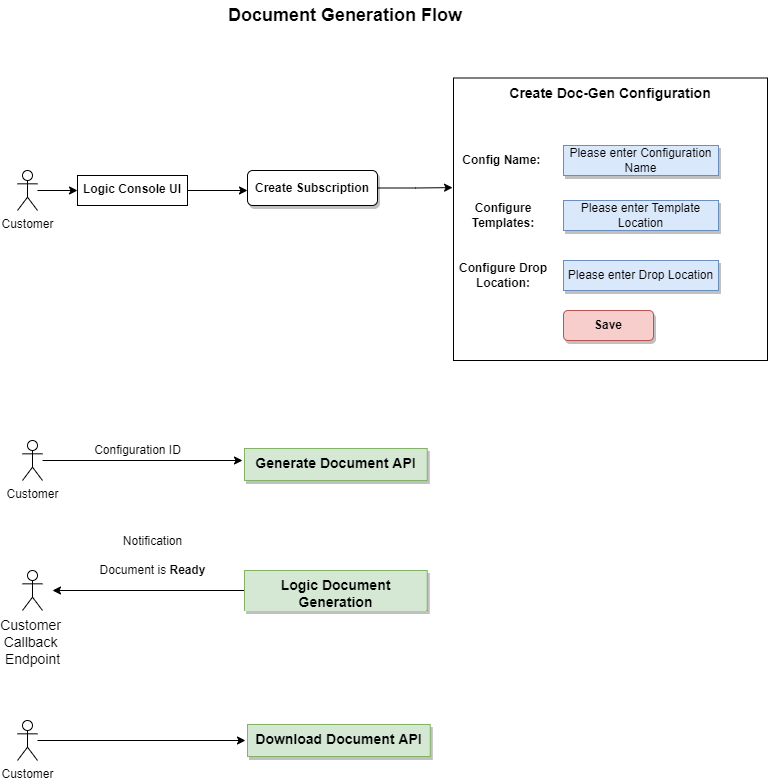

The diagram above was exported from draw.io. Its source (the exported page's mxGraphModel, read from the mxfile embedded in the PNG):
<mxGraphModel dx="1108" dy="553" grid="1" gridSize="10" guides="1" tooltips="1" connect="1" arrows="1" fold="1" page="1" pageScale="1" pageWidth="850" pageHeight="1100" math="0" shadow="0">
  <root>
    <mxCell id="5hDo9kULnmp2MBEX1J-v-0" />
    <mxCell id="5hDo9kULnmp2MBEX1J-v-1" parent="5hDo9kULnmp2MBEX1J-v-0" />
    <mxCell id="5hDo9kULnmp2MBEX1J-v-2" value="" style="edgeStyle=orthogonalEdgeStyle;rounded=0;orthogonalLoop=1;jettySize=auto;html=1;" parent="5hDo9kULnmp2MBEX1J-v-1" source="5hDo9kULnmp2MBEX1J-v-3" edge="1">
      <mxGeometry relative="1" as="geometry">
        <mxPoint x="112" y="200" as="targetPoint" />
      </mxGeometry>
    </mxCell>
    <mxCell id="5hDo9kULnmp2MBEX1J-v-3" value="Customer" style="shape=umlActor;verticalLabelPosition=bottom;verticalAlign=top;html=1;outlineConnect=0;" parent="5hDo9kULnmp2MBEX1J-v-1" vertex="1">
      <mxGeometry x="52" y="180" width="20" height="40" as="geometry" />
    </mxCell>
    <mxCell id="5hDo9kULnmp2MBEX1J-v-4" value="" style="edgeStyle=orthogonalEdgeStyle;rounded=0;orthogonalLoop=1;jettySize=auto;html=1;" parent="5hDo9kULnmp2MBEX1J-v-1" source="5hDo9kULnmp2MBEX1J-v-5" edge="1">
      <mxGeometry relative="1" as="geometry">
        <mxPoint x="282" y="200" as="targetPoint" />
      </mxGeometry>
    </mxCell>
    <mxCell id="5hDo9kULnmp2MBEX1J-v-5" value="Logic Console UI" style="whiteSpace=wrap;html=1;verticalAlign=top;fontStyle=1" parent="5hDo9kULnmp2MBEX1J-v-1" vertex="1">
      <mxGeometry x="112" y="185" width="110" height="30" as="geometry" />
    </mxCell>
    <mxCell id="5hDo9kULnmp2MBEX1J-v-7" value="&lt;font style=&quot;font-size: 14px&quot;&gt;Create Doc-Gen Configuration&lt;/font&gt;&lt;br&gt;&amp;nbsp; &amp;nbsp; &amp;nbsp; &amp;nbsp; &amp;nbsp; &amp;nbsp; &amp;nbsp; &amp;nbsp; &amp;nbsp; &amp;nbsp; &amp;nbsp;&lt;br&gt;&amp;nbsp; &amp;nbsp; &amp;nbsp; &amp;nbsp; &amp;nbsp; &amp;nbsp; &amp;nbsp; &amp;nbsp; &amp;nbsp; &amp;nbsp; &amp;nbsp; &amp;nbsp; &amp;nbsp; &amp;nbsp; &amp;nbsp; &amp;nbsp; &amp;nbsp; &amp;nbsp; &amp;nbsp; &amp;nbsp; &amp;nbsp; &amp;nbsp; &amp;nbsp; &amp;nbsp; &amp;nbsp; &amp;nbsp; &amp;nbsp; &amp;nbsp; &amp;nbsp; &amp;nbsp; &amp;nbsp; &amp;nbsp; &amp;nbsp; &amp;nbsp; &amp;nbsp; &amp;nbsp; &amp;nbsp; &amp;nbsp; &amp;nbsp; &amp;nbsp; &amp;nbsp; &amp;nbsp; &amp;nbsp; &amp;nbsp; &amp;nbsp; &amp;nbsp;" style="whiteSpace=wrap;html=1;verticalAlign=top;fontStyle=1;" parent="5hDo9kULnmp2MBEX1J-v-1" vertex="1">
      <mxGeometry x="488" y="87.5" width="314" height="282.5" as="geometry" />
    </mxCell>
    <mxCell id="5hDo9kULnmp2MBEX1J-v-8" value="Config Name:&amp;nbsp;" style="text;html=1;strokeColor=none;fillColor=none;align=center;verticalAlign=middle;whiteSpace=wrap;rounded=0;fontStyle=1" parent="5hDo9kULnmp2MBEX1J-v-1" vertex="1">
      <mxGeometry x="493" y="155" width="90" height="30" as="geometry" />
    </mxCell>
    <mxCell id="5hDo9kULnmp2MBEX1J-v-9" value="Please enter Configuration Name" style="text;html=1;strokeColor=#6c8ebf;fillColor=#dae8fc;align=center;verticalAlign=middle;whiteSpace=wrap;rounded=0;shadow=1;" parent="5hDo9kULnmp2MBEX1J-v-1" vertex="1">
      <mxGeometry x="598" y="155" width="155" height="30" as="geometry" />
    </mxCell>
    <mxCell id="5hDo9kULnmp2MBEX1J-v-10" value="Configure Templates:" style="text;html=1;strokeColor=none;fillColor=none;align=center;verticalAlign=middle;whiteSpace=wrap;rounded=0;shadow=1;fontStyle=1" parent="5hDo9kULnmp2MBEX1J-v-1" vertex="1">
      <mxGeometry x="493" y="210" width="90" height="30" as="geometry" />
    </mxCell>
    <mxCell id="5hDo9kULnmp2MBEX1J-v-11" value="Please enter Template Location" style="text;html=1;strokeColor=#6c8ebf;fillColor=#dae8fc;align=center;verticalAlign=middle;whiteSpace=wrap;rounded=0;shadow=1;" parent="5hDo9kULnmp2MBEX1J-v-1" vertex="1">
      <mxGeometry x="598" y="210" width="155" height="30" as="geometry" />
    </mxCell>
    <mxCell id="5hDo9kULnmp2MBEX1J-v-12" value="Save" style="rounded=1;whiteSpace=wrap;html=1;shadow=1;fontStyle=1;fillColor=#f8cecc;strokeColor=#b85450;" parent="5hDo9kULnmp2MBEX1J-v-1" vertex="1">
      <mxGeometry x="598" y="320" width="90" height="30" as="geometry" />
    </mxCell>
    <mxCell id="5hDo9kULnmp2MBEX1J-v-15" value="&lt;span&gt;&lt;b&gt;&lt;font style=&quot;font-size: 14px&quot;&gt;Generate Document API&lt;/font&gt;&lt;/b&gt;&lt;br&gt;&lt;/span&gt;" style="whiteSpace=wrap;html=1;verticalAlign=top;labelBackgroundColor=#D5E8D4;shadow=1;fillColor=#d5e8d4;strokeColor=#82b366;" parent="5hDo9kULnmp2MBEX1J-v-1" vertex="1">
      <mxGeometry x="279" y="458" width="182.75" height="32" as="geometry" />
    </mxCell>
    <mxCell id="5hDo9kULnmp2MBEX1J-v-27" style="edgeStyle=orthogonalEdgeStyle;rounded=0;orthogonalLoop=1;jettySize=auto;html=1;entryX=-0.003;entryY=0.388;entryDx=0;entryDy=0;entryPerimeter=0;" parent="5hDo9kULnmp2MBEX1J-v-1" source="5hDo9kULnmp2MBEX1J-v-18" target="5hDo9kULnmp2MBEX1J-v-7" edge="1">
      <mxGeometry relative="1" as="geometry" />
    </mxCell>
    <mxCell id="5hDo9kULnmp2MBEX1J-v-18" value="&lt;b&gt;Create Subscription&lt;/b&gt;" style="rounded=1;whiteSpace=wrap;html=1;shadow=1;" parent="5hDo9kULnmp2MBEX1J-v-1" vertex="1">
      <mxGeometry x="282" y="180" width="130" height="35" as="geometry" />
    </mxCell>
    <mxCell id="5hDo9kULnmp2MBEX1J-v-23" value="Configure Drop Location:" style="text;html=1;strokeColor=none;fillColor=none;align=center;verticalAlign=middle;whiteSpace=wrap;rounded=0;shadow=1;fontStyle=1" parent="5hDo9kULnmp2MBEX1J-v-1" vertex="1">
      <mxGeometry x="493" y="270" width="90" height="30" as="geometry" />
    </mxCell>
    <mxCell id="5hDo9kULnmp2MBEX1J-v-24" value="Please enter Drop Location" style="text;html=1;strokeColor=#6c8ebf;fillColor=#dae8fc;align=center;verticalAlign=middle;whiteSpace=wrap;rounded=0;shadow=1;" parent="5hDo9kULnmp2MBEX1J-v-1" vertex="1">
      <mxGeometry x="598" y="270" width="155" height="30" as="geometry" />
    </mxCell>
    <mxCell id="5hDo9kULnmp2MBEX1J-v-29" value="&lt;font style=&quot;font-size: 18px&quot;&gt;Document Generation Flow&lt;/font&gt;" style="text;html=1;strokeColor=none;fillColor=none;align=center;verticalAlign=middle;whiteSpace=wrap;rounded=0;fontStyle=1" parent="5hDo9kULnmp2MBEX1J-v-1" vertex="1">
      <mxGeometry x="230" y="10" width="300" height="30" as="geometry" />
    </mxCell>
    <mxCell id="5hDo9kULnmp2MBEX1J-v-43" value="&lt;span&gt;&lt;b&gt;&lt;font style=&quot;font-size: 14px&quot;&gt;Download Document API&lt;/font&gt;&lt;/b&gt;&lt;br&gt;&lt;/span&gt;" style="whiteSpace=wrap;html=1;verticalAlign=top;labelBackgroundColor=#D5E8D4;shadow=1;fillColor=#d5e8d4;strokeColor=#82b366;" parent="5hDo9kULnmp2MBEX1J-v-1" vertex="1">
      <mxGeometry x="282" y="734" width="182.75" height="32" as="geometry" />
    </mxCell>
    <mxCell id="5hDo9kULnmp2MBEX1J-v-53" style="edgeStyle=orthogonalEdgeStyle;rounded=0;orthogonalLoop=1;jettySize=auto;html=1;fontSize=12;" parent="5hDo9kULnmp2MBEX1J-v-1" source="5hDo9kULnmp2MBEX1J-v-49" edge="1">
      <mxGeometry relative="1" as="geometry">
        <mxPoint x="277" y="470" as="targetPoint" />
      </mxGeometry>
    </mxCell>
    <mxCell id="5hDo9kULnmp2MBEX1J-v-49" value="Customer" style="shape=umlActor;verticalLabelPosition=bottom;verticalAlign=top;html=1;outlineConnect=0;" parent="5hDo9kULnmp2MBEX1J-v-1" vertex="1">
      <mxGeometry x="57" y="450" width="20" height="40" as="geometry" />
    </mxCell>
    <mxCell id="5hDo9kULnmp2MBEX1J-v-56" value="&lt;font style=&quot;font-size: 14px&quot;&gt;Customer &lt;br&gt;Callback &lt;br&gt;Endpoint&lt;/font&gt;" style="shape=umlActor;verticalLabelPosition=bottom;verticalAlign=top;html=1;outlineConnect=0;" parent="5hDo9kULnmp2MBEX1J-v-1" vertex="1">
      <mxGeometry x="57" y="580" width="20" height="40" as="geometry" />
    </mxCell>
    <mxCell id="5hDo9kULnmp2MBEX1J-v-58" style="edgeStyle=orthogonalEdgeStyle;rounded=0;orthogonalLoop=1;jettySize=auto;html=1;fontSize=12;" parent="5hDo9kULnmp2MBEX1J-v-1" source="5hDo9kULnmp2MBEX1J-v-57" edge="1">
      <mxGeometry relative="1" as="geometry">
        <mxPoint x="87" y="600" as="targetPoint" />
      </mxGeometry>
    </mxCell>
    <mxCell id="5hDo9kULnmp2MBEX1J-v-57" value="&lt;span&gt;&lt;b&gt;&lt;font style=&quot;font-size: 14px&quot;&gt;Logic Document Generation&lt;/font&gt;&lt;/b&gt;&lt;br&gt;&lt;/span&gt;" style="whiteSpace=wrap;html=1;verticalAlign=top;labelBackgroundColor=#D5E8D4;shadow=1;fillColor=#d5e8d4;strokeColor=#82b366;" parent="5hDo9kULnmp2MBEX1J-v-1" vertex="1">
      <mxGeometry x="279" y="580" width="182.75" height="40" as="geometry" />
    </mxCell>
    <mxCell id="5hDo9kULnmp2MBEX1J-v-59" value="Document is &lt;b&gt;Ready&lt;/b&gt;" style="text;html=1;align=center;verticalAlign=middle;resizable=0;points=[];autosize=1;strokeColor=none;fillColor=none;fontSize=12;" parent="5hDo9kULnmp2MBEX1J-v-1" vertex="1">
      <mxGeometry x="127" y="570" width="120" height="20" as="geometry" />
    </mxCell>
    <mxCell id="5hDo9kULnmp2MBEX1J-v-61" style="edgeStyle=orthogonalEdgeStyle;rounded=0;orthogonalLoop=1;jettySize=auto;html=1;fontSize=14;" parent="5hDo9kULnmp2MBEX1J-v-1" source="5hDo9kULnmp2MBEX1J-v-60" edge="1">
      <mxGeometry relative="1" as="geometry">
        <mxPoint x="280" y="750" as="targetPoint" />
      </mxGeometry>
    </mxCell>
    <mxCell id="5hDo9kULnmp2MBEX1J-v-60" value="Customer" style="shape=umlActor;verticalLabelPosition=bottom;verticalAlign=top;html=1;outlineConnect=0;" parent="5hDo9kULnmp2MBEX1J-v-1" vertex="1">
      <mxGeometry x="52" y="730" width="20" height="40" as="geometry" />
    </mxCell>
    <mxCell id="5hDo9kULnmp2MBEX1J-v-62" value="&lt;font style=&quot;font-size: 12px&quot;&gt;Notification&lt;/font&gt;" style="text;html=1;align=center;verticalAlign=middle;resizable=0;points=[];autosize=1;strokeColor=none;fillColor=none;fontSize=14;" parent="5hDo9kULnmp2MBEX1J-v-1" vertex="1">
      <mxGeometry x="152" y="540" width="70" height="20" as="geometry" />
    </mxCell>
    <mxCell id="5hDo9kULnmp2MBEX1J-v-63" value="Configuration ID" style="text;html=1;align=center;verticalAlign=middle;resizable=0;points=[];autosize=1;strokeColor=none;fillColor=none;fontSize=12;" parent="5hDo9kULnmp2MBEX1J-v-1" vertex="1">
      <mxGeometry x="122" y="450" width="100" height="20" as="geometry" />
    </mxCell>
  </root>
</mxGraphModel>